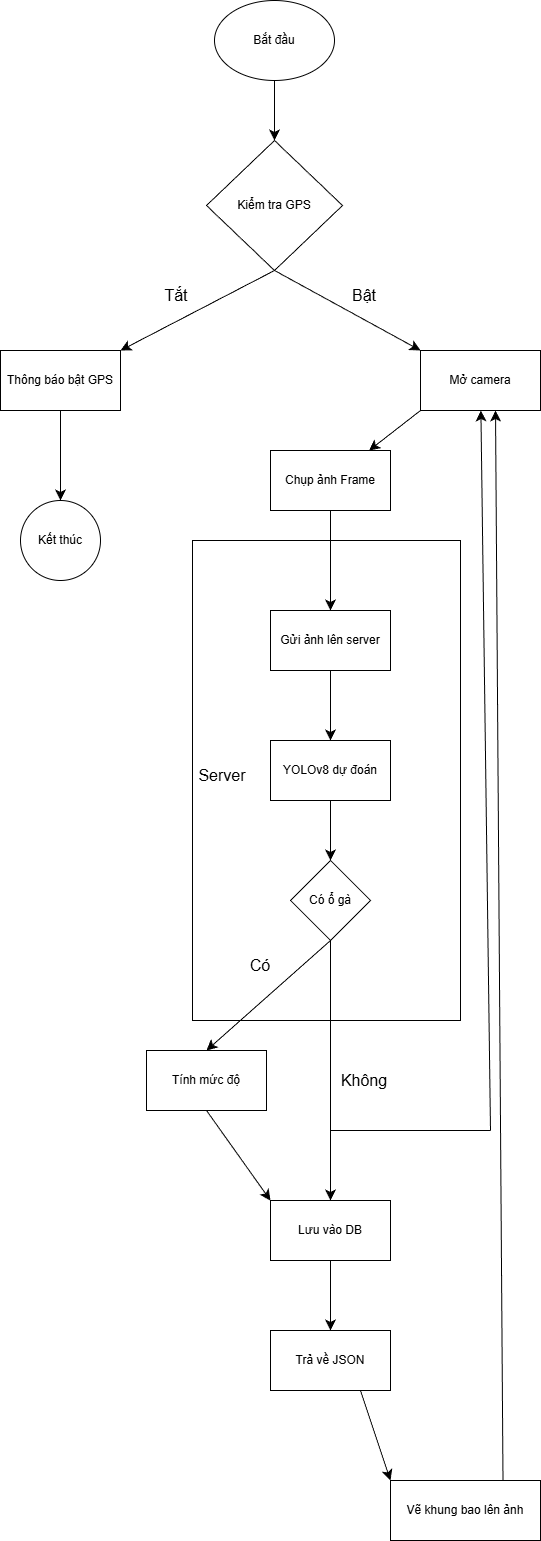

The diagram above was exported from draw.io. Its source (the exported page's mxGraphModel, read from the mxfile embedded in the PNG):
<mxGraphModel dx="1840" dy="967" grid="1" gridSize="10" guides="1" tooltips="1" connect="1" arrows="1" fold="1" page="1" pageScale="1" pageWidth="827" pageHeight="1169" math="0" shadow="0">
  <root>
    <mxCell id="0" />
    <mxCell id="1" parent="0" />
    <mxCell id="zVCULKfE6gw0pgLPHv1D-65" parent="1" style="rounded=0;whiteSpace=wrap;html=1;" value="" vertex="1">
      <mxGeometry height="480" width="268" x="332" y="570" as="geometry" />
    </mxCell>
    <mxCell id="zVCULKfE6gw0pgLPHv1D-50" parent="1" style="ellipse;whiteSpace=wrap;html=1;" value="Bắt đầu" vertex="1">
      <mxGeometry height="80" width="120" x="354" y="30" as="geometry" />
    </mxCell>
    <mxCell id="zVCULKfE6gw0pgLPHv1D-51" parent="1" style="rhombus;whiteSpace=wrap;html=1;" value="Kiểm tra GPS" vertex="1">
      <mxGeometry height="130" width="136" x="346" y="170" as="geometry" />
    </mxCell>
    <mxCell id="zVCULKfE6gw0pgLPHv1D-57" edge="1" parent="1" source="zVCULKfE6gw0pgLPHv1D-52" style="edgeStyle=none;curved=1;rounded=0;orthogonalLoop=1;jettySize=auto;html=1;exitX=0.5;exitY=1;exitDx=0;exitDy=0;entryX=0.5;entryY=0;entryDx=0;entryDy=0;fontSize=12;startSize=8;endSize=8;" target="zVCULKfE6gw0pgLPHv1D-56">
      <mxGeometry relative="1" as="geometry" />
    </mxCell>
    <mxCell id="zVCULKfE6gw0pgLPHv1D-52" parent="1" style="rounded=0;whiteSpace=wrap;html=1;" value="Thông báo bật GPS" vertex="1">
      <mxGeometry height="60" width="120" x="140" y="380" as="geometry" />
    </mxCell>
    <mxCell id="zVCULKfE6gw0pgLPHv1D-54" edge="1" parent="1" source="zVCULKfE6gw0pgLPHv1D-51" style="endArrow=classic;html=1;rounded=0;fontSize=12;startSize=8;endSize=8;curved=1;entryX=1;entryY=0;entryDx=0;entryDy=0;exitX=0.5;exitY=1;exitDx=0;exitDy=0;" target="zVCULKfE6gw0pgLPHv1D-52" value="">
      <mxGeometry height="50" relative="1" width="50" as="geometry">
        <mxPoint x="400" y="310" as="sourcePoint" />
        <mxPoint x="450" y="260" as="targetPoint" />
      </mxGeometry>
    </mxCell>
    <mxCell id="zVCULKfE6gw0pgLPHv1D-55" parent="1" style="text;strokeColor=none;fillColor=none;html=1;align=center;verticalAlign=middle;whiteSpace=wrap;rounded=0;fontSize=16;" value="Tắt" vertex="1">
      <mxGeometry height="30" width="60" x="286" y="310" as="geometry" />
    </mxCell>
    <mxCell id="zVCULKfE6gw0pgLPHv1D-56" parent="1" style="ellipse;whiteSpace=wrap;html=1;aspect=fixed;" value="Kết thúc" vertex="1">
      <mxGeometry height="80" width="80" x="160" y="530" as="geometry" />
    </mxCell>
    <mxCell id="zVCULKfE6gw0pgLPHv1D-58" parent="1" style="rounded=0;whiteSpace=wrap;html=1;" value="Mở camera" vertex="1">
      <mxGeometry height="60" width="120" x="560" y="380" as="geometry" />
    </mxCell>
    <mxCell id="zVCULKfE6gw0pgLPHv1D-59" edge="1" parent="1" source="zVCULKfE6gw0pgLPHv1D-51" style="endArrow=classic;html=1;rounded=0;fontSize=12;startSize=8;endSize=8;curved=1;entryX=0;entryY=0;entryDx=0;entryDy=0;exitX=0.5;exitY=1;exitDx=0;exitDy=0;" target="zVCULKfE6gw0pgLPHv1D-58" value="">
      <mxGeometry height="50" relative="1" width="50" as="geometry">
        <mxPoint x="410" y="300" as="sourcePoint" />
        <mxPoint x="450" y="260" as="targetPoint" />
      </mxGeometry>
    </mxCell>
    <mxCell id="zVCULKfE6gw0pgLPHv1D-61" parent="1" style="text;strokeColor=none;fillColor=none;html=1;align=center;verticalAlign=middle;whiteSpace=wrap;rounded=0;fontSize=16;" value="Bật" vertex="1">
      <mxGeometry height="30" width="60" x="474" y="310" as="geometry" />
    </mxCell>
    <mxCell id="zVCULKfE6gw0pgLPHv1D-62" edge="1" parent="1" source="zVCULKfE6gw0pgLPHv1D-50" style="endArrow=classic;html=1;rounded=0;fontSize=12;startSize=8;endSize=8;curved=1;entryX=0.5;entryY=0;entryDx=0;entryDy=0;exitX=0.5;exitY=1;exitDx=0;exitDy=0;" target="zVCULKfE6gw0pgLPHv1D-51" value="">
      <mxGeometry height="50" relative="1" width="50" as="geometry">
        <mxPoint x="400" y="310" as="sourcePoint" />
        <mxPoint x="450" y="260" as="targetPoint" />
      </mxGeometry>
    </mxCell>
    <mxCell id="zVCULKfE6gw0pgLPHv1D-63" edge="1" parent="1" source="zVCULKfE6gw0pgLPHv1D-58" style="endArrow=classic;html=1;rounded=0;fontSize=12;startSize=8;endSize=8;curved=1;exitX=0;exitY=1;exitDx=0;exitDy=0;" target="zVCULKfE6gw0pgLPHv1D-64" value="">
      <mxGeometry height="50" relative="1" width="50" as="geometry">
        <mxPoint x="400" y="550" as="sourcePoint" />
        <mxPoint x="450" y="500" as="targetPoint" />
      </mxGeometry>
    </mxCell>
    <mxCell id="zVCULKfE6gw0pgLPHv1D-68" edge="1" parent="1" source="zVCULKfE6gw0pgLPHv1D-64" style="edgeStyle=none;curved=1;rounded=0;orthogonalLoop=1;jettySize=auto;html=1;exitX=0.5;exitY=1;exitDx=0;exitDy=0;entryX=0.5;entryY=0;entryDx=0;entryDy=0;fontSize=12;startSize=8;endSize=8;" target="zVCULKfE6gw0pgLPHv1D-67">
      <mxGeometry relative="1" as="geometry" />
    </mxCell>
    <mxCell id="zVCULKfE6gw0pgLPHv1D-64" parent="1" style="rounded=0;whiteSpace=wrap;html=1;" value="Chụp ảnh Frame" vertex="1">
      <mxGeometry height="60" width="120" x="410" y="480" as="geometry" />
    </mxCell>
    <mxCell id="zVCULKfE6gw0pgLPHv1D-66" parent="1" style="text;strokeColor=none;fillColor=none;html=1;align=center;verticalAlign=middle;whiteSpace=wrap;rounded=0;fontSize=16;" value="Server" vertex="1">
      <mxGeometry height="30" width="60" x="332" y="790" as="geometry" />
    </mxCell>
    <mxCell id="zVCULKfE6gw0pgLPHv1D-75" edge="1" parent="1" source="zVCULKfE6gw0pgLPHv1D-67" style="edgeStyle=none;curved=1;rounded=0;orthogonalLoop=1;jettySize=auto;html=1;fontSize=12;startSize=8;endSize=8;" target="zVCULKfE6gw0pgLPHv1D-69">
      <mxGeometry relative="1" as="geometry" />
    </mxCell>
    <mxCell id="zVCULKfE6gw0pgLPHv1D-67" parent="1" style="rounded=0;whiteSpace=wrap;html=1;" value="Gửi ảnh lên server" vertex="1">
      <mxGeometry height="60" width="120" x="410" y="640" as="geometry" />
    </mxCell>
    <mxCell id="zVCULKfE6gw0pgLPHv1D-76" edge="1" parent="1" source="zVCULKfE6gw0pgLPHv1D-69" style="edgeStyle=none;curved=1;rounded=0;orthogonalLoop=1;jettySize=auto;html=1;exitX=0.5;exitY=1;exitDx=0;exitDy=0;fontSize=12;startSize=8;endSize=8;" target="zVCULKfE6gw0pgLPHv1D-71">
      <mxGeometry relative="1" as="geometry" />
    </mxCell>
    <mxCell id="zVCULKfE6gw0pgLPHv1D-69" parent="1" style="rounded=0;whiteSpace=wrap;html=1;" value="YOLOv8 dự đoán" vertex="1">
      <mxGeometry height="60" width="120" x="410" y="770" as="geometry" />
    </mxCell>
    <mxCell id="zVCULKfE6gw0pgLPHv1D-78" edge="1" parent="1" source="zVCULKfE6gw0pgLPHv1D-71" style="edgeStyle=none;curved=1;rounded=0;orthogonalLoop=1;jettySize=auto;html=1;exitX=0.5;exitY=1;exitDx=0;exitDy=0;entryX=0.5;entryY=0;entryDx=0;entryDy=0;fontSize=12;startSize=8;endSize=8;" target="zVCULKfE6gw0pgLPHv1D-77">
      <mxGeometry relative="1" as="geometry" />
    </mxCell>
    <mxCell id="zVCULKfE6gw0pgLPHv1D-82" edge="1" parent="1" source="zVCULKfE6gw0pgLPHv1D-71" style="edgeStyle=none;curved=1;rounded=0;orthogonalLoop=1;jettySize=auto;html=1;exitX=0.5;exitY=1;exitDx=0;exitDy=0;entryX=0.5;entryY=0;entryDx=0;entryDy=0;fontSize=12;startSize=8;endSize=8;" target="zVCULKfE6gw0pgLPHv1D-79">
      <mxGeometry relative="1" as="geometry" />
    </mxCell>
    <mxCell id="zVCULKfE6gw0pgLPHv1D-71" parent="1" style="rhombus;whiteSpace=wrap;html=1;" value="Có ổ gà" vertex="1">
      <mxGeometry height="80" width="80" x="430" y="890" as="geometry" />
    </mxCell>
    <mxCell id="zVCULKfE6gw0pgLPHv1D-83" edge="1" parent="1" source="zVCULKfE6gw0pgLPHv1D-77" style="edgeStyle=none;curved=1;rounded=0;orthogonalLoop=1;jettySize=auto;html=1;exitX=0.5;exitY=1;exitDx=0;exitDy=0;entryX=0;entryY=0;entryDx=0;entryDy=0;fontSize=12;startSize=8;endSize=8;" target="zVCULKfE6gw0pgLPHv1D-79">
      <mxGeometry relative="1" as="geometry" />
    </mxCell>
    <mxCell id="zVCULKfE6gw0pgLPHv1D-77" parent="1" style="rounded=0;whiteSpace=wrap;html=1;" value="Tính mức độ" vertex="1">
      <mxGeometry height="60" width="120" x="286" y="1080" as="geometry" />
    </mxCell>
    <mxCell id="zVCULKfE6gw0pgLPHv1D-84" edge="1" parent="1" source="zVCULKfE6gw0pgLPHv1D-79" style="edgeStyle=none;curved=1;rounded=0;orthogonalLoop=1;jettySize=auto;html=1;exitX=0.5;exitY=1;exitDx=0;exitDy=0;entryX=0.5;entryY=0;entryDx=0;entryDy=0;fontSize=12;startSize=8;endSize=8;" target="zVCULKfE6gw0pgLPHv1D-80">
      <mxGeometry relative="1" as="geometry" />
    </mxCell>
    <mxCell id="zVCULKfE6gw0pgLPHv1D-79" parent="1" style="rounded=0;whiteSpace=wrap;html=1;" value="Lưu vào DB" vertex="1">
      <mxGeometry height="60" width="120" x="410" y="1230" as="geometry" />
    </mxCell>
    <mxCell id="zVCULKfE6gw0pgLPHv1D-90" edge="1" parent="1" source="zVCULKfE6gw0pgLPHv1D-80" style="edgeStyle=none;curved=1;rounded=0;orthogonalLoop=1;jettySize=auto;html=1;exitX=0.75;exitY=1;exitDx=0;exitDy=0;entryX=0;entryY=0;entryDx=0;entryDy=0;fontSize=12;startSize=8;endSize=8;" target="zVCULKfE6gw0pgLPHv1D-81">
      <mxGeometry relative="1" as="geometry" />
    </mxCell>
    <mxCell id="zVCULKfE6gw0pgLPHv1D-80" parent="1" style="rounded=0;whiteSpace=wrap;html=1;" value="Trả về JSON" vertex="1">
      <mxGeometry height="60" width="120" x="410" y="1360" as="geometry" />
    </mxCell>
    <mxCell id="zVCULKfE6gw0pgLPHv1D-81" parent="1" style="rounded=0;whiteSpace=wrap;html=1;" value="Vẽ khung bao lên ảnh" vertex="1">
      <mxGeometry height="60" width="150" x="530" y="1510" as="geometry" />
    </mxCell>
    <mxCell id="zVCULKfE6gw0pgLPHv1D-86" edge="1" parent="1" source="zVCULKfE6gw0pgLPHv1D-81" style="edgeStyle=none;curved=1;rounded=0;orthogonalLoop=1;jettySize=auto;html=1;exitX=0.75;exitY=0;exitDx=0;exitDy=0;fontSize=12;startSize=8;endSize=8;">
      <mxGeometry relative="1" as="geometry">
        <mxPoint x="635" y="440" as="targetPoint" />
      </mxGeometry>
    </mxCell>
    <mxCell id="zVCULKfE6gw0pgLPHv1D-87" parent="1" style="text;strokeColor=none;fillColor=none;html=1;align=center;verticalAlign=middle;whiteSpace=wrap;rounded=0;fontSize=16;" value="Có" vertex="1">
      <mxGeometry height="30" width="60" x="370" y="980" as="geometry" />
    </mxCell>
    <mxCell id="zVCULKfE6gw0pgLPHv1D-89" parent="1" style="text;strokeColor=none;fillColor=none;html=1;align=center;verticalAlign=middle;whiteSpace=wrap;rounded=0;fontSize=16;" value="Không" vertex="1">
      <mxGeometry height="30" width="60" x="474" y="1095" as="geometry" />
    </mxCell>
    <mxCell id="zVCULKfE6gw0pgLPHv1D-92" edge="1" parent="1" style="endArrow=none;html=1;rounded=0;fontSize=12;startSize=8;endSize=8;curved=1;" value="">
      <mxGeometry height="50" relative="1" width="50" as="geometry">
        <mxPoint x="470" y="1160" as="sourcePoint" />
        <mxPoint x="630" y="1160" as="targetPoint" />
      </mxGeometry>
    </mxCell>
    <mxCell id="zVCULKfE6gw0pgLPHv1D-93" edge="1" parent="1" style="endArrow=classic;html=1;rounded=0;fontSize=12;startSize=8;endSize=8;curved=1;" target="zVCULKfE6gw0pgLPHv1D-58" value="">
      <mxGeometry height="50" relative="1" width="50" as="geometry">
        <mxPoint x="630" y="1160" as="sourcePoint" />
        <mxPoint x="430" y="1160" as="targetPoint" />
      </mxGeometry>
    </mxCell>
  </root>
</mxGraphModel>